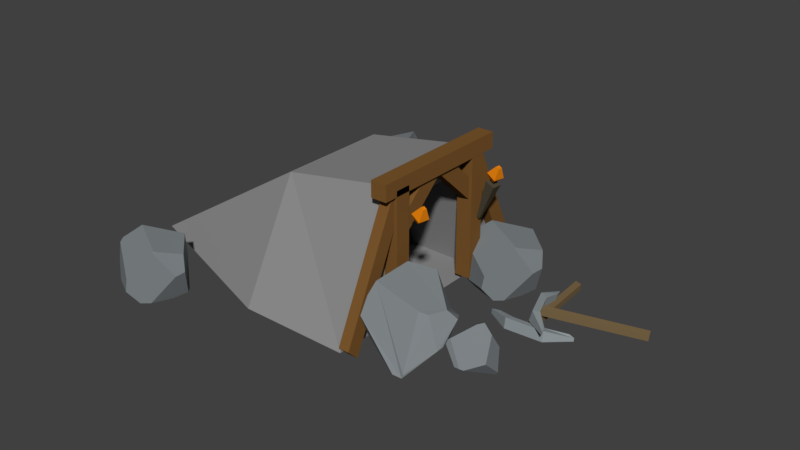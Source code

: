 # Source: StoneMineFlat1.blend  (saved by Blender 2.79.0; exported with 4.5.12 LTS)
import bpy
from mathutils import Matrix  # noqa: F401  (used for matrix-valued properties, if any)

bpy.ops.wm.read_factory_settings(use_empty=True)
scene = bpy.context.scene
scene.name = 'Scene'

# ---- collections
col_collection_1 = bpy.data.collections.new('Collection 1'); scene.collection.children.link(col_collection_1)

# ---- materials (node trees are filled in below, after node groups)
mat_boulder = bpy.data.materials.new('Boulder')
mat_boulder.alpha_threshold = 0.0
mat_boulder.use_transparent_shadow = False
mat_boulder.diffuse_color = (0.2195, 0.2423, 0.2542, 1.0)
mat_boulder.roughness = 0.5
mat_wood = bpy.data.materials.new('Wood')
mat_wood.alpha_threshold = 0.0
mat_wood.use_transparent_shadow = False
mat_wood.diffuse_color = (0.1779, 0.1221, 0.05781, 1.0)
mat_wood.roughness = 0.5
mat_metal = bpy.data.materials.new('Metal')
mat_metal.alpha_threshold = 0.0
mat_metal.use_transparent_shadow = False
mat_metal.diffuse_color = (0.2747, 0.3095, 0.3231, 1.0)
mat_metal.roughness = 0.5
mat_boulder_001 = bpy.data.materials.new('Boulder.001')
mat_boulder_001.alpha_threshold = 0.0
mat_boulder_001.use_transparent_shadow = False
mat_boulder_001.diffuse_color = (0.2747, 0.2747, 0.2747, 1.0)
mat_boulder_001.roughness = 0.5
mat_black_001 = bpy.data.materials.new('Black.001')
mat_black_001.alpha_threshold = 0.0
mat_black_001.use_transparent_shadow = False
mat_black_001.diffuse_color = (0.0382, 0.0382, 0.0382, 1.0)
mat_black_001.roughness = 0.5
mat_dirt_001 = bpy.data.materials.new('Dirt.001')
mat_dirt_001.alpha_threshold = 0.0
mat_dirt_001.use_transparent_shadow = False
mat_dirt_001.diffuse_color = (0.3278, 0.1812, 0.0865, 1.0)
mat_dirt_001.roughness = 0.5
mat_dirt_001.line_color = (0.0, 0.0, 0.0, 1.0)
mat_wood_003 = bpy.data.materials.new('Wood.003')
mat_wood_003.alpha_threshold = 0.0
mat_wood_003.use_transparent_shadow = False
mat_wood_003.diffuse_color = (0.2016, 0.09531, 0.02624, 1.0)
mat_wood_003.roughness = 0.5
mat_fire_001 = bpy.data.materials.new('Fire.001')
mat_fire_001.alpha_threshold = 0.0
mat_fire_001.use_transparent_shadow = False
mat_fire_001.diffuse_color = (0.8, 0.2281, 0.005396, 1.0)
mat_fire_001.roughness = 0.5
mat_wood_002 = bpy.data.materials.new('Wood.002')
mat_wood_002.alpha_threshold = 0.0
mat_wood_002.use_transparent_shadow = False
mat_wood_002.diffuse_color = (0.08022, 0.06663, 0.04374, 1.0)
mat_wood_002.roughness = 0.5

# ---- material node trees

# ---- world
world_world = bpy.data.worlds.new('World'); scene.world = world_world
world_world.color = (0.05088, 0.05088, 0.05088)
world_world.use_sun_shadow = False
world_world.sun_shadow_jitter_overblur = 0.0
world_world.cycles.sampling_method = 'MANUAL'

# ---- meshes
me_cube_032 = bpy.data.meshes.new('Cube.032')
me_cube_032.from_pydata([(1.073, 1.035, -0.8276), (-1.735, -0.239, 0.008011), (-1.717, -0.2958, -0.05891), (-1.738, -0.2267, 0.02389), (0.9198, 0.1976, 1.545), (1.059, 1.06, -0.8167), (1.081, 1.04, -0.8117), (-1.276, 0.09081, 1.041), (0.3116, -0.7435, 1.577), (-0.1062, 1.211, 1.127), (0.9062, 0.2056, 1.553), (0.9202, 0.1303, 1.549), (0.3391, -0.795, 1.53), (0.3359, -0.7802, 1.549), (0.9729, 0.1699, 1.508), (0.3553, -0.7148, 1.583), (0.891, 0.1042, 1.568), (1.091, 0.9966, -0.8411), (1.051, 1.018, -0.8672), (-1.688, -0.3654, -0.1329), (0.1128, -1.503, 0.1815), (0.7906, -1.162, -0.7076), (0.2742, -1.533, -0.3383), (1.148, 0.9755, -0.7885), (1.126, 0.9742, -0.8178), (0.08329, 1.544, -0.05456), (1.035, 1.081, -0.8211), (1.02, 1.032, -0.8867), (-1.732, -0.2389, -0.05686), (-1.731, -0.242, -0.05972), (-1.736, -0.2165, -0.04106), (-1.679, -0.3624, -0.2004), (-0.9985, 0.6364, -1.146), (-0.7475, -0.803, -1.164), (-0.3178, -0.5302, -1.432), (-0.2847, 0.4161, -1.547), (-0.9874, 0.6172, -1.174), (-1.354, -0.474, -0.857), (1.314, 0.1223, 0.9456), (1.226, -0.2058, 0.7609), (1.048, -0.8718, -0.601), (1.289, 0.02244, -0.5895), (1.438, 0.5748, -0.3936)], [], [(14, 4, 11), (16, 10, 9, 7, 8, 15), (34, 33, 37, 36, 35), (18, 0, 17), (5, 6, 0), (33, 34, 21, 22), (41, 42, 38, 39, 40), (31, 19, 2, 29), (28, 1, 3, 30), (38, 14, 11, 16, 15, 13, 12, 39), (13, 15, 8), (19, 20, 12, 13, 8, 7, 3, 1, 2), (10, 16, 11, 4), (27, 26, 5, 0, 18), (0, 6, 23, 24, 17), (42, 41, 24, 23), (42, 23, 6, 5, 26, 25, 9, 10, 4, 14, 38), (32, 30, 3, 7, 9, 25), (35, 36, 32, 25, 26, 27), (33, 22, 20, 19, 31, 37), (2, 1, 28, 29), (36, 37, 31, 29, 28, 30, 32), (21, 34, 35, 27, 18, 17, 24, 41, 40), (20, 22, 21, 40, 39, 12)])
me_cube_032.materials.append(mat_boulder)
me_cube_032.use_remesh_preserve_volume = False
me_cube_032.use_remesh_preserve_attributes = False
me_cube_032.use_mirror_vertex_groups = False
me_cube_032.update()
me_cube_031 = bpy.data.meshes.new('Cube.031')
me_cube_031.from_pydata([(0.8677, -0.669, 1.028), (0.9817, -0.5979, 1.181), (0.8721, -0.6729, 1.022), (0.9689, -0.5991, 1.192), (0.6385, -1.056, 0.7448), (0.4601, 1.655, 0.6185), (-1.261, -0.3693, 0.8537), (-0.8774, 0.459, 1.243), (-0.9096, 0.6953, 0.8611), (1.196, -0.8282, 0.3179), (-0.9853, -1.537, -0.1521), (-0.8376, -1.486, -0.4202), (0.06118, -0.03405, -1.546), (0.5518, -0.5479, -1.233), (0.8495, -1.033, 0.3226), (0.9863, -0.9571, 0.3511), (1.221, -0.8028, 0.1989), (1.31, -0.4968, -0.6083), (-0.1607, -1.397, -0.5274), (0.1441, -1.133, -0.7682), (1.185, -0.5073, -0.6983), (0.7126, 1.736, -0.2853), (0.0254, 0.6291, -1.441), (-0.06949, 1.115, -1.269), (0.8844, 0.3364, -0.7931), (-1.148, 0.513, 0.2772), (-1.377, -0.4923, 0.6847), (-1.036, -1.415, -0.1388), (-1.048, 0.5576, -0.001115), (0.8484, -0.6512, 1.055), (-0.4155, 0.5033, 1.357), (0.9665, -0.5937, 1.197), (0.08409, 0.582, 1.189), (0.1213, -0.2671, 1.329)], [], [(25, 26, 6, 7, 8), (15, 9, 2, 1, 3, 4, 14), (0, 1, 2), (23, 21, 24, 22), (30, 33, 31, 29, 32), (30, 7, 6, 33), (20, 19, 13), (25, 28, 27, 26), (15, 16, 9), (11, 12, 13, 19, 18), (17, 16, 15, 14, 18, 19, 20), (11, 18, 14, 4, 10), (28, 23, 22, 12, 11, 10, 27), (20, 13, 12, 22, 24, 17), (23, 28, 25, 8, 5, 21), (4, 3, 31, 33, 6, 26, 27, 10), (5, 8, 7, 30, 32), (0, 29, 31, 3, 1), (17, 24, 21, 5, 32, 29, 0, 2, 9, 16)])
me_cube_031.materials.append(mat_boulder)
me_cube_031.use_remesh_preserve_volume = False
me_cube_031.use_remesh_preserve_attributes = False
me_cube_031.use_mirror_vertex_groups = False
me_cube_031.update()
me_cube_030 = bpy.data.meshes.new('Cube.030')
me_cube_030.from_pydata([(0.7099, -0.4965, 1.36), (-0.8822, 0.725, 0.7196), (0.649, 1.614, 0.5554), (0.6545, 1.261, 0.7812), (0.7997, -0.1495, 1.261), (-0.8091, -0.6531, 1.178), (-1.094, -0.23, 0.9967), (1.18, -0.9472, 0.1947), (1.308, -0.7883, -0.04192), (-0.9257, -1.251, -0.2692), (-0.8465, 0.9794, 0.5671), (0.8568, 1.495, -0.07597), (0.04701, 0.9226, -0.7652), (-1.109, 0.6601, -0.06219), (-1.487, -0.2958, -0.4079), (-1.085, -1.13, -0.5756), (-0.9328, -0.7496, -1.217), (-1.486, -0.2629, -0.4387), (1.343, -0.6742, -0.24), (1.303, 0.3369, -0.805), (0.07555, -0.1286, -1.547), (-0.09485, -0.3435, -1.571)], [], [(20, 19, 18, 21), (12, 13, 10, 2, 11), (9, 7, 0, 5), (8, 4, 0, 7), (6, 5, 0, 4, 3, 1), (15, 14, 17, 16), (3, 2, 10, 1), (14, 15, 9, 5, 6), (10, 13, 17, 14, 6, 1), (16, 17, 13, 12, 20, 21), (12, 11, 19, 20), (4, 8, 18, 19, 11, 2, 3), (15, 16, 21, 18, 8, 7, 9)])
me_cube_030.materials.append(mat_boulder)
me_cube_030.use_remesh_preserve_volume = False
me_cube_030.use_remesh_preserve_attributes = False
me_cube_030.use_mirror_vertex_groups = False
me_cube_030.update()
me_cylinder_001 = bpy.data.meshes.new('Cylinder.001')
me_cylinder_001.from_pydata([(0.05075, 1.0, -9.568), (-0.05075, 1.0, 9.568), (1.002, 0.309, -9.568), (0.9003, 0.309, 9.568), (0.6385, -0.809, -9.568), (0.537, -0.809, 9.568), (-0.537, -0.809, -9.568), (-0.6385, -0.809, 9.568), (-0.9003, 0.309, -9.568), (-1.002, 0.309, 9.568)], [], [(0, 1, 3, 2), (2, 3, 5, 4), (4, 5, 7, 6), (3, 1, 9, 7, 5), (6, 7, 9, 8), (8, 9, 1, 0), (0, 2, 4, 6, 8)])
me_cylinder_001.materials.append(mat_wood)
me_cylinder_001.use_remesh_preserve_volume = False
me_cylinder_001.use_remesh_preserve_attributes = False
me_cylinder_001.use_mirror_vertex_groups = False
me_cylinder_001.update()
me_cube_018 = bpy.data.meshes.new('Cube.018')
me_cube_018.from_pydata([(-0.274, -0.8103, -0.0601), (-0.274, -1.026, 0.275), (-0.274, 0.7031, -0.0601), (-0.274, 0.9744, 0.275), (0.2767, -0.8103, -0.0601), (0.2767, -1.026, 0.275), (0.2767, 0.7031, -0.0601), (0.2767, 0.9744, 0.275), (-0.274, 0.7031, -0.0601), (0.2767, 0.7031, -0.0601), (-0.1914, -1.939, -0.5257), (-0.08369, -2.195, -0.5313), (0.08635, -2.195, -0.5313), (0.1941, -1.939, -0.5257), (-0.1169, 2.14, -0.5013), (-0.1912, 1.683, -0.4636), (0.1939, 1.683, -0.4636), (0.1196, 2.14, -0.5013)], [], [(0, 1, 3, 2), (6, 2, 15, 16), (6, 7, 5, 4), (5, 1, 11, 12), (2, 6, 4, 0), (7, 3, 1, 5), (6, 2, 8, 9), (13, 12, 11, 10), (4, 5, 12, 13), (1, 0, 10, 11), (0, 4, 13, 10), (15, 14, 17, 16), (3, 7, 17, 14), (2, 3, 14, 15), (7, 6, 16, 17)])
me_cube_018.materials.append(mat_metal)
me_cube_018.use_remesh_preserve_volume = False
me_cube_018.use_remesh_preserve_attributes = False
me_cube_018.use_mirror_vertex_groups = False
me_cube_018.update()
me_cube_017 = bpy.data.meshes.new('Cube.017')
me_cube_017.from_pydata([(-0.274, -0.8103, -0.0601), (-0.274, -1.026, 0.275), (-0.274, 0.7031, -0.0601), (-0.274, 0.9744, 0.275), (0.2767, -0.8103, -0.0601), (0.2767, -1.026, 0.275), (0.2767, 0.7031, -0.0601), (0.2767, 0.9744, 0.275), (-0.274, 0.7031, -0.0601), (0.2767, 0.7031, -0.0601), (-0.1914, -1.939, -0.5257), (-0.08369, -2.195, -0.5313), (0.08635, -2.195, -0.5313), (0.1941, -1.939, -0.5257), (-0.1169, 2.14, -0.5013), (-0.1912, 1.683, -0.4636), (0.1939, 1.683, -0.4636), (0.1196, 2.14, -0.5013)], [], [(0, 1, 3, 2), (6, 2, 15, 16), (6, 7, 5, 4), (5, 1, 11, 12), (2, 6, 4, 0), (7, 3, 1, 5), (6, 2, 8, 9), (13, 12, 11, 10), (4, 5, 12, 13), (1, 0, 10, 11), (0, 4, 13, 10), (15, 14, 17, 16), (3, 7, 17, 14), (2, 3, 14, 15), (7, 6, 16, 17)])
me_cube_017.materials.append(mat_metal)
me_cube_017.use_remesh_preserve_volume = False
me_cube_017.use_remesh_preserve_attributes = False
me_cube_017.use_mirror_vertex_groups = False
me_cube_017.update()
me_cylinder = bpy.data.meshes.new('Cylinder')
me_cylinder.from_pydata([(0.05075, 1.0, -9.568), (-0.05075, 1.0, 9.568), (1.002, 0.309, -9.568), (0.9003, 0.309, 9.568), (0.6385, -0.809, -9.568), (0.537, -0.809, 9.568), (-0.537, -0.809, -9.568), (-0.6385, -0.809, 9.568), (-0.9003, 0.309, -9.568), (-1.002, 0.309, 9.568)], [], [(0, 1, 3, 2), (2, 3, 5, 4), (4, 5, 7, 6), (3, 1, 9, 7, 5), (6, 7, 9, 8), (8, 9, 1, 0), (0, 2, 4, 6, 8)])
me_cylinder.materials.append(mat_wood)
me_cylinder.use_remesh_preserve_volume = False
me_cylinder.use_remesh_preserve_attributes = False
me_cylinder.use_mirror_vertex_groups = False
me_cylinder.update()
me_cube_016 = bpy.data.meshes.new('Cube.016')
me_cube_016.from_pydata([(1.073, 1.035, -0.8276), (-1.735, -0.239, 0.008011), (-1.717, -0.2958, -0.05891), (-1.738, -0.2267, 0.02389), (0.9198, 0.1976, 1.545), (1.059, 1.06, -0.8167), (1.081, 1.04, -0.8117), (-1.276, 0.09081, 1.041), (0.3116, -0.7435, 1.577), (-0.1062, 1.211, 1.127), (0.9062, 0.2056, 1.553), (0.9202, 0.1303, 1.549), (0.3391, -0.795, 1.53), (0.3359, -0.7802, 1.549), (0.9729, 0.1699, 1.508), (0.3553, -0.7148, 1.583), (0.891, 0.1042, 1.568), (1.091, 0.9966, -0.8411), (1.051, 1.018, -0.8672), (-1.688, -0.3654, -0.1329), (0.1128, -1.503, 0.1815), (0.7906, -1.162, -0.7076), (0.2742, -1.533, -0.3383), (1.148, 0.9755, -0.7885), (1.126, 0.9742, -0.8178), (0.08329, 1.544, -0.05456), (1.035, 1.081, -0.8211), (1.02, 1.032, -0.8867), (-1.732, -0.2389, -0.05686), (-1.731, -0.242, -0.05972), (-1.736, -0.2165, -0.04106), (-1.679, -0.3624, -0.2004), (-0.9985, 0.6364, -1.146), (-0.7475, -0.803, -1.164), (-0.3178, -0.5302, -1.432), (-0.2847, 0.4161, -1.547), (-0.9874, 0.6172, -1.174), (-1.354, -0.474, -0.857), (1.314, 0.1223, 0.9456), (1.226, -0.2058, 0.7609), (1.048, -0.8718, -0.601), (1.289, 0.02244, -0.5895), (1.438, 0.5748, -0.3936)], [], [(14, 4, 11), (16, 10, 9, 7, 8, 15), (34, 33, 37, 36, 35), (18, 0, 17), (5, 6, 0), (33, 34, 21, 22), (41, 42, 38, 39, 40), (31, 19, 2, 29), (28, 1, 3, 30), (38, 14, 11, 16, 15, 13, 12, 39), (13, 15, 8), (19, 20, 12, 13, 8, 7, 3, 1, 2), (10, 16, 11, 4), (27, 26, 5, 0, 18), (0, 6, 23, 24, 17), (42, 41, 24, 23), (42, 23, 6, 5, 26, 25, 9, 10, 4, 14, 38), (32, 30, 3, 7, 9, 25), (35, 36, 32, 25, 26, 27), (33, 22, 20, 19, 31, 37), (2, 1, 28, 29), (36, 37, 31, 29, 28, 30, 32), (21, 34, 35, 27, 18, 17, 24, 41, 40), (20, 22, 21, 40, 39, 12)])
me_cube_016.materials.append(mat_boulder)
me_cube_016.use_remesh_preserve_volume = False
me_cube_016.use_remesh_preserve_attributes = False
me_cube_016.use_mirror_vertex_groups = False
me_cube_016.update()
me_cube_015 = bpy.data.meshes.new('Cube.015')
me_cube_015.from_pydata([(0.7099, -0.4965, 1.36), (-0.8822, 0.725, 0.7196), (0.649, 1.614, 0.5554), (0.6545, 1.261, 0.7812), (0.7997, -0.1495, 1.261), (-0.8091, -0.6531, 1.178), (-1.094, -0.23, 0.9967), (1.18, -0.9472, 0.1947), (1.308, -0.7883, -0.04192), (-0.9257, -1.251, -0.2692), (-0.8465, 0.9794, 0.5671), (0.8568, 1.495, -0.07597), (0.04701, 0.9226, -0.7652), (-1.109, 0.6601, -0.06219), (-1.487, -0.2958, -0.4079), (-1.085, -1.13, -0.5756), (-0.9328, -0.7496, -1.217), (-1.486, -0.2629, -0.4387), (1.343, -0.6742, -0.24), (1.303, 0.3369, -0.805), (0.07555, -0.1286, -1.547), (-0.09485, -0.3435, -1.571)], [], [(20, 19, 18, 21), (12, 13, 10, 2, 11), (9, 7, 0, 5), (8, 4, 0, 7), (6, 5, 0, 4, 3, 1), (15, 14, 17, 16), (3, 2, 10, 1), (14, 15, 9, 5, 6), (10, 13, 17, 14, 6, 1), (16, 17, 13, 12, 20, 21), (12, 11, 19, 20), (4, 8, 18, 19, 11, 2, 3), (15, 16, 21, 18, 8, 7, 9)])
me_cube_015.materials.append(mat_boulder)
me_cube_015.use_remesh_preserve_volume = False
me_cube_015.use_remesh_preserve_attributes = False
me_cube_015.use_mirror_vertex_groups = False
me_cube_015.update()
me_cube_014 = bpy.data.meshes.new('Cube.014')
me_cube_014.from_pydata([(0.8677, -0.669, 1.028), (0.9817, -0.5979, 1.181), (0.8721, -0.6729, 1.022), (0.9689, -0.5991, 1.192), (0.6385, -1.056, 0.7448), (0.4601, 1.655, 0.6185), (-1.261, -0.3693, 0.8537), (-0.8774, 0.459, 1.243), (-0.9096, 0.6953, 0.8611), (1.196, -0.8282, 0.3179), (-0.9853, -1.537, -0.1521), (-0.8376, -1.486, -0.4202), (0.06118, -0.03405, -1.546), (0.5518, -0.5479, -1.233), (0.8495, -1.033, 0.3226), (0.9863, -0.9571, 0.3511), (1.221, -0.8028, 0.1989), (1.31, -0.4968, -0.6083), (-0.1607, -1.397, -0.5274), (0.1441, -1.133, -0.7682), (1.185, -0.5073, -0.6983), (0.7126, 1.736, -0.2853), (0.0254, 0.6291, -1.441), (-0.06949, 1.115, -1.269), (0.8844, 0.3364, -0.7931), (-1.148, 0.513, 0.2772), (-1.377, -0.4923, 0.6847), (-1.036, -1.415, -0.1388), (-1.048, 0.5576, -0.001115), (0.8484, -0.6512, 1.055), (-0.4155, 0.5033, 1.357), (0.9665, -0.5937, 1.197), (0.08409, 0.582, 1.189), (0.1213, -0.2671, 1.329)], [], [(25, 26, 6, 7, 8), (15, 9, 2, 1, 3, 4, 14), (0, 1, 2), (23, 21, 24, 22), (30, 33, 31, 29, 32), (30, 7, 6, 33), (20, 19, 13), (25, 28, 27, 26), (15, 16, 9), (11, 12, 13, 19, 18), (17, 16, 15, 14, 18, 19, 20), (11, 18, 14, 4, 10), (28, 23, 22, 12, 11, 10, 27), (20, 13, 12, 22, 24, 17), (23, 28, 25, 8, 5, 21), (4, 3, 31, 33, 6, 26, 27, 10), (5, 8, 7, 30, 32), (0, 29, 31, 3, 1), (17, 24, 21, 5, 32, 29, 0, 2, 9, 16)])
me_cube_014.materials.append(mat_boulder)
me_cube_014.use_remesh_preserve_volume = False
me_cube_014.use_remesh_preserve_attributes = False
me_cube_014.use_mirror_vertex_groups = False
me_cube_014.update()
me_cube_029 = bpy.data.meshes.new('Cube.029')
me_cube_029.from_pydata([(-2.9, -0.9727, -0.9886), (0.2648, -0.9727, 1.011), (-2.9, 1.027, -0.9886), (0.2648, 1.027, 1.011), (2.265, -2.072, -0.9886), (2.265, -0.9727, 1.366), (2.265, 2.073, -0.9886), (2.265, 1.027, 1.366), (0.281, 2.073, -0.9886), (0.281, 1.027, 1.011), (0.281, -2.072, -0.9886), (0.281, -0.9727, 1.011), (2.265, -1.29, -0.9886), (2.265, 1.334, -0.9886), (2.265, -0.7108, 0.9744), (2.265, 0.7808, 0.9744), (0.8987, 1.334, -0.9886), (0.8987, 1.988, -0.9886), (0.8987, -0.8369, 1.043), (0.8987, 0.9422, 1.043), (0.8987, -1.936, -0.9886), (0.8987, -1.29, -0.9886), (0.8987, 0.7808, 0.9744), (0.8987, -0.7108, 0.9744), (2.265, -1.29, -0.9886), (0.8987, -1.29, -0.9886), (0.8987, 1.334, -0.9886), (2.265, 1.334, -0.9886), (2.265, -1.29, -0.9886), (0.8987, -1.29, -0.9886)], [], [(10, 4, 5, 11, 1), (10, 1, 0), (3, 2, 0, 1), (5, 4, 20, 18), (8, 2, 3, 9), (9, 7, 6, 8), (1, 11, 5, 7, 9, 3), (17, 19, 18, 20, 21, 23, 22, 16), (6, 7, 19, 17), (13, 6, 17, 16), (15, 22, 16, 13), (4, 12, 21, 20), (12, 21, 23, 14), (7, 5, 18, 19), (14, 15, 22, 23), (13, 6, 7, 5, 4, 12, 14, 15), (12, 21, 25, 24), (16, 25, 23, 22), (16, 13, 27, 26), (29, 26, 27, 28), (13, 24, 28, 27), (25, 16, 26, 29), (24, 25, 29, 28)])
me_cube_029.polygons.foreach_set('material_index', [0, 0, 0, 0, 0, 0, 0, 0, 0, 0, 0, 0, 0, 0, 0, 0, 0, 1, 0, 0, 0, 1, 0])
me_cube_029.materials.append(mat_boulder_001)
me_cube_029.materials.append(mat_black_001)
me_cube_029.materials.append(mat_dirt_001)
me_cube_029.use_remesh_preserve_volume = False
me_cube_029.use_remesh_preserve_attributes = False
me_cube_029.use_mirror_vertex_groups = False
me_cube_029.update()
me_cube_028 = bpy.data.meshes.new('Cube.028')
me_cube_028.from_pydata([(-1.0, -1.0, -8.028), (-1.0, -1.0, 8.028), (-1.0, 1.0, -8.028), (-1.0, 1.0, 8.028), (1.0, -1.0, -8.028), (1.0, -1.0, 8.028), (1.0, 1.0, -8.028), (1.0, 1.0, 8.028)], [], [(0, 1, 3, 2), (2, 3, 7, 6), (6, 7, 5, 4), (4, 5, 1, 0), (2, 6, 4, 0), (7, 3, 1, 5)])
me_cube_028.materials.append(mat_wood_003)
me_cube_028.use_remesh_preserve_volume = False
me_cube_028.use_remesh_preserve_attributes = False
me_cube_028.use_mirror_vertex_groups = False
me_cube_028.update()
me_cube_027 = bpy.data.meshes.new('Cube.027')
me_cube_027.from_pydata([(-1.0, -1.0, -8.044), (-1.0, -1.0, 8.044), (-1.0, 1.0, -8.044), (-1.0, 1.0, 8.044), (1.0, -1.0, -8.044), (1.0, -1.0, 8.044), (1.0, 1.0, -8.044), (1.0, 1.0, 8.044)], [], [(0, 1, 3, 2), (2, 3, 7, 6), (6, 7, 5, 4), (4, 5, 1, 0), (2, 6, 4, 0), (7, 3, 1, 5)])
me_cube_027.materials.append(mat_wood_003)
me_cube_027.use_remesh_preserve_volume = False
me_cube_027.use_remesh_preserve_attributes = False
me_cube_027.use_mirror_vertex_groups = False
me_cube_027.update()
me_cube_026 = bpy.data.meshes.new('Cube.026')
me_cube_026.from_pydata([(-1.0, -1.0, -9.261), (-1.0, -1.0, 9.261), (-1.0, 1.0, -9.261), (-1.0, 1.0, 9.261), (1.0, -1.0, -9.261), (1.0, -1.0, 9.261), (1.0, 1.0, -9.261), (1.0, 1.0, 9.261)], [], [(0, 1, 3, 2), (2, 3, 7, 6), (6, 7, 5, 4), (4, 5, 1, 0), (2, 6, 4, 0), (7, 3, 1, 5)])
me_cube_026.materials.append(mat_wood_003)
me_cube_026.use_remesh_preserve_volume = False
me_cube_026.use_remesh_preserve_attributes = False
me_cube_026.use_mirror_vertex_groups = False
me_cube_026.update()
me_cube_025 = bpy.data.meshes.new('Cube.025')
me_cube_025.from_pydata([(-0.6871, -1.176, -4.601), (-0.6871, -0.8237, 4.601), (-0.6871, 0.8237, -4.601), (-0.6871, 1.176, 4.601), (0.6871, -1.176, -4.601), (0.6871, -0.8237, 4.601), (0.6871, 0.8237, -4.601), (0.6871, 1.176, 4.601)], [], [(0, 1, 3, 2), (2, 3, 7, 6), (6, 7, 5, 4), (4, 5, 1, 0), (2, 6, 4, 0), (7, 3, 1, 5)])
me_cube_025.materials.append(mat_wood_003)
me_cube_025.use_remesh_preserve_volume = False
me_cube_025.use_remesh_preserve_attributes = False
me_cube_025.use_mirror_vertex_groups = False
me_cube_025.update()
me_cube_024 = bpy.data.meshes.new('Cube.024')
me_cube_024.from_pydata([(-0.6871, -1.176, -4.601), (-0.6871, -0.8237, 4.601), (-0.6871, 0.8237, -4.601), (-0.6871, 1.176, 4.601), (0.6871, -1.176, -4.601), (0.6871, -0.8237, 4.601), (0.6871, 0.8237, -4.601), (0.6871, 1.176, 4.601)], [], [(0, 1, 3, 2), (2, 3, 7, 6), (6, 7, 5, 4), (4, 5, 1, 0), (2, 6, 4, 0), (7, 3, 1, 5)])
me_cube_024.materials.append(mat_wood_003)
me_cube_024.use_remesh_preserve_volume = False
me_cube_024.use_remesh_preserve_attributes = False
me_cube_024.use_mirror_vertex_groups = False
me_cube_024.update()
me_cube_023 = bpy.data.meshes.new('Cube.023')
me_cube_023.from_pydata([(-0.8029, -0.8029, -1.696), (-1.453, -1.453, -0.3759), (-0.8029, 0.8029, -1.696), (-1.453, 1.453, -0.3759), (0.8029, -0.8029, -1.696), (1.453, -1.453, -0.3759), (0.8029, 0.8029, -1.696), (1.453, 1.453, -0.3759), (-0.4703, -0.4703, 2.377), (-0.4703, 0.4703, 2.377), (0.4703, 0.4703, 2.377), (0.4703, -0.4703, 2.377)], [], [(0, 1, 3, 2), (2, 3, 7, 6), (6, 7, 5, 4), (4, 5, 1, 0), (2, 6, 4, 0), (5, 7, 10, 11), (10, 9, 8, 11), (3, 1, 8, 9), (1, 5, 11, 8), (7, 3, 9, 10)])
me_cube_023.materials.append(mat_fire_001)
me_cube_023.use_remesh_preserve_volume = False
me_cube_023.use_remesh_preserve_attributes = False
me_cube_023.use_mirror_vertex_groups = False
me_cube_023.update()
me_cube_022 = bpy.data.meshes.new('Cube.022')
me_cube_022.from_pydata([(-0.3073, -0.3073, -5.511), (-1.0, -1.0, 2.82), (-0.3073, 0.3073, -5.511), (-1.0, 1.0, 2.82), (0.3073, -0.3073, -5.511), (1.0, -1.0, 2.82), (0.3073, 0.3073, -5.511), (1.0, 1.0, 2.82)], [], [(0, 1, 3, 2), (2, 3, 7, 6), (6, 7, 5, 4), (4, 5, 1, 0), (2, 6, 4, 0), (7, 3, 1, 5)])
me_cube_022.materials.append(mat_wood_002)
me_cube_022.use_remesh_preserve_volume = False
me_cube_022.use_remesh_preserve_attributes = False
me_cube_022.use_mirror_vertex_groups = False
me_cube_022.update()
me_cube_000 = bpy.data.meshes.new('Cube.000')
me_cube_000.from_pydata([(-0.8029, -0.8029, -1.696), (-1.453, -1.453, -0.3759), (-0.8029, 0.8029, -1.696), (-1.453, 1.453, -0.3759), (0.8029, -0.8029, -1.696), (1.453, -1.453, -0.3759), (0.8029, 0.8029, -1.696), (1.453, 1.453, -0.3759), (-0.4703, -0.4703, 2.377), (-0.4703, 0.4703, 2.377), (0.4703, 0.4703, 2.377), (0.4703, -0.4703, 2.377)], [], [(0, 1, 3, 2), (2, 3, 7, 6), (6, 7, 5, 4), (4, 5, 1, 0), (2, 6, 4, 0), (5, 7, 10, 11), (10, 9, 8, 11), (3, 1, 8, 9), (1, 5, 11, 8), (7, 3, 9, 10)])
me_cube_000.materials.append(mat_fire_001)
me_cube_000.use_remesh_preserve_volume = False
me_cube_000.use_remesh_preserve_attributes = False
me_cube_000.use_mirror_vertex_groups = False
me_cube_000.update()
me_cube_040 = bpy.data.meshes.new('Cube.040')
me_cube_040.from_pydata([(-0.6871, 1.982, -8.37), (-0.6871, -3.982, 8.37), (-0.6871, 3.982, -8.37), (-0.6871, -1.982, 8.37), (0.6871, 1.982, -8.37), (0.6871, -3.982, 8.37), (0.6871, 3.982, -8.37), (0.6871, -1.982, 8.37)], [], [(0, 1, 3, 2), (2, 3, 7, 6), (6, 7, 5, 4), (4, 5, 1, 0), (2, 6, 4, 0), (7, 3, 1, 5)])
me_cube_040.materials.append(mat_wood_003)
me_cube_040.use_remesh_preserve_volume = False
me_cube_040.use_remesh_preserve_attributes = False
me_cube_040.use_mirror_vertex_groups = False
me_cube_040.update()
me_cube_041 = bpy.data.meshes.new('Cube.041')
me_cube_041.from_pydata([(-0.6871, -4.016, -8.342), (-0.6871, 2.016, 8.342), (-0.6871, -2.016, -8.342), (-0.6871, 4.016, 8.342), (0.6871, -4.016, -8.342), (0.6871, 2.016, 8.342), (0.6871, -2.016, -8.342), (0.6871, 4.016, 8.342)], [], [(0, 1, 3, 2), (2, 3, 7, 6), (6, 7, 5, 4), (4, 5, 1, 0), (2, 6, 4, 0), (7, 3, 1, 5)])
me_cube_041.materials.append(mat_wood_003)
me_cube_041.use_remesh_preserve_volume = False
me_cube_041.use_remesh_preserve_attributes = False
me_cube_041.use_mirror_vertex_groups = False
me_cube_041.update()

# ---- objects
ob_cube_010 = bpy.data.objects.new('Cube.010', me_cube_032)
ob_cube_008 = bpy.data.objects.new('Cube.008', me_cube_031)
ob_cube_006 = bpy.data.objects.new('Cube.006', me_cube_030)
ob_cylinder_001 = bpy.data.objects.new('Cylinder.001', me_cylinder_001)
ob_cube_017 = bpy.data.objects.new('Cube.017', me_cube_018)
ob_cube_016 = bpy.data.objects.new('Cube.016', me_cube_017)
ob_cylinder = bpy.data.objects.new('Cylinder', me_cylinder)
ob_cube_015 = bpy.data.objects.new('Cube.015', me_cube_016)
ob_cube_014 = bpy.data.objects.new('Cube.014', me_cube_015)
ob_cube_013 = bpy.data.objects.new('Cube.013', me_cube_014)
ob_cube = bpy.data.objects.new('Cube', me_cube_029)
ob_cube_001 = bpy.data.objects.new('Cube.001', me_cube_028)
ob_cube_002 = bpy.data.objects.new('Cube.002', me_cube_027)
ob_cube_003 = bpy.data.objects.new('Cube.003', me_cube_026)
ob_cube_004 = bpy.data.objects.new('Cube.004', me_cube_025)
ob_cube_005 = bpy.data.objects.new('Cube.005', me_cube_024)
ob_cube_007 = bpy.data.objects.new('Cube.007', me_cube_023)
ob_cube_009 = bpy.data.objects.new('Cube.009', me_cube_022)
ob_cube_019 = bpy.data.objects.new('Cube.019', me_cube_000)
ob_cube_029 = bpy.data.objects.new('Cube.029', me_cube_040)
ob_cube_030 = bpy.data.objects.new('Cube.030', me_cube_041)

# ---- transforms, parenting, visibility, modifiers, constraints
ob_cube_010.location = (-4.346, -2.968, 0.1076)
ob_cube_010.rotation_euler = (0.0, 0.4698, 0.0)
ob_cube_010.scale = (0.5922, 0.5922, 0.5922)
ob_cube_010.lineart.crease_threshold = 0.0
ob_cube_008.location = (-2.966, 3.548, 0.7583)
ob_cube_008.rotation_euler = (4.93, -3.471, -3.334)
ob_cube_008.scale = (0.6434, 0.6434, 0.6434)
ob_cube_008.lineart.crease_threshold = 0.0
ob_cube_006.location = (-3.664, 2.434, 0.3327)
ob_cube_006.rotation_euler = (0.9662, -0.2038, -3.821)
ob_cube_006.scale = (0.4034, 0.4034, 0.4034)
ob_cube_006.lineart.crease_threshold = 0.0
ob_cylinder_001.location = (4.587, 1.213, 0.1524)
ob_cylinder_001.rotation_euler = (-0.7529, -1.457, 1.125)
ob_cylinder_001.scale = (0.1184, 0.1184, 0.1184)
ob_cylinder_001.lineart.crease_threshold = 0.0
ob_cube_017.location = (3.534, 0.7957, 0.2938)
ob_cube_017.rotation_euler = (-0.3093, -1.313, 0.6748)
ob_cube_017.scale = (0.4487, 0.4487, 0.4487)
ob_cube_017.lineart.crease_threshold = 0.0
ob_cube_016.location = (3.542, 0.2561, 0.08034)
ob_cube_016.rotation_euler = (0.0, -1.393, 1.639)
ob_cube_016.scale = (0.4487, 0.4487, 0.4487)
ob_cube_016.lineart.crease_threshold = 0.0
ob_cylinder.location = (3.451, 1.392, 0.01722)
ob_cylinder.rotation_euler = (3.142, -1.586, -1.503)
ob_cylinder.scale = (0.1184, 0.1184, 0.1184)
ob_cylinder.lineart.crease_threshold = 0.0
ob_cube_015.location = (1.97, 1.682, 0.4616)
ob_cube_015.rotation_euler = (0.0, 0.4698, 0.0)
ob_cube_015.scale = (0.5922, 0.5922, 0.5922)
ob_cube_015.lineart.crease_threshold = 0.0
ob_cube_014.location = (3.425, -1.328, 0.3327)
ob_cube_014.rotation_euler = (0.9662, -0.2038, -1.221)
ob_cube_014.scale = (0.4034, 0.4034, 0.4034)
ob_cube_014.lineart.crease_threshold = 0.0
ob_cube_013.location = (2.252, -1.922, 0.7583)
ob_cube_013.rotation_euler = (4.93, -3.471, -0.7345)
ob_cube_013.scale = (0.6434, 0.6434, 0.6434)
ob_cube_013.lineart.crease_threshold = 0.0
ob_cube.location = (-1.89, -0.004705, 1.324)
ob_cube.scale = (1.343, 1.343, 1.343)
ob_cube.lineart.crease_threshold = 0.0
ob_cube_001.location = (1.284, -1.215, 1.652)
ob_cube_001.scale = (0.1889, 0.1889, 0.1889)
ob_cube_001.lineart.crease_threshold = 0.0
ob_cube_002.location = (1.279, 1.261, 1.645)
ob_cube_002.scale = (0.1889, 0.1889, 0.1889)
ob_cube_002.lineart.crease_threshold = 0.0
ob_cube_003.location = (1.284, 0.01932, 3.223)
ob_cube_003.rotation_euler = (4.712, 0.0, 0.0)
ob_cube_003.scale = (0.1889, 0.1889, 0.1889)
ob_cube_003.lineart.crease_threshold = 0.0
ob_cube_004.location = (1.275, -0.6188, 2.679)
ob_cube_004.rotation_euler = (5.498, -0.0, 0.0)
ob_cube_004.scale = (0.1889, 0.1889, 0.1889)
ob_cube_004.lineart.crease_threshold = 0.0
ob_cube_005.location = (1.272, 0.6725, 2.679)
ob_cube_005.rotation_euler = (5.498, -0.0, 3.142)
ob_cube_005.scale = (0.1889, 0.1889, 0.1889)
ob_cube_005.lineart.crease_threshold = 0.0
ob_cube_007.location = (1.94, 1.266, 2.731)
ob_cube_007.rotation_euler = (0.4316, -0.0, 1.347)
ob_cube_007.scale = (0.08941, 0.08941, 0.08941)
ob_cube_007.lineart.crease_threshold = 0.0
ob_cube_009.location = (1.76, 1.282, 2.196)
ob_cube_009.rotation_euler = (-0.3708, 0.0, 4.618)
ob_cube_009.scale = (0.1189, 0.1189, 0.1189)
ob_cube_009.lineart.crease_threshold = 0.0
ob_cube_019.location = (1.941, -1.24, 2.731)
ob_cube_019.rotation_euler = (0.4316, -0.0, 1.347)
ob_cube_019.scale = (0.08941, 0.08941, 0.08941)
ob_cube_019.lineart.crease_threshold = 0.0
ob_cube_029.location = (1.274, 2.035, 1.505)
ob_cube_029.rotation_euler = (5.498, -0.0, 3.142)
ob_cube_029.scale = (0.1889, 0.1889, 0.1889)
ob_cube_029.lineart.crease_threshold = 0.0
ob_cube_030.location = (1.274, -1.977, 1.515)
ob_cube_030.rotation_euler = (0.7854, -0.0, 3.142)
ob_cube_030.scale = (0.1889, 0.1889, 0.1889)
ob_cube_030.lineart.crease_threshold = 0.0

# ---- collection membership
col_collection_1.objects.link(ob_cube_010)
col_collection_1.objects.link(ob_cube_008)
col_collection_1.objects.link(ob_cube_006)
col_collection_1.objects.link(ob_cylinder_001)
col_collection_1.objects.link(ob_cube_017)
col_collection_1.objects.link(ob_cube_016)
col_collection_1.objects.link(ob_cylinder)
col_collection_1.objects.link(ob_cube_015)
col_collection_1.objects.link(ob_cube_014)
col_collection_1.objects.link(ob_cube_013)
col_collection_1.objects.link(ob_cube)
col_collection_1.objects.link(ob_cube_001)
col_collection_1.objects.link(ob_cube_002)
col_collection_1.objects.link(ob_cube_003)
col_collection_1.objects.link(ob_cube_004)
col_collection_1.objects.link(ob_cube_005)
col_collection_1.objects.link(ob_cube_007)
col_collection_1.objects.link(ob_cube_009)
col_collection_1.objects.link(ob_cube_019)
col_collection_1.objects.link(ob_cube_029)
col_collection_1.objects.link(ob_cube_030)

# ---- scene / render settings (as saved in the file)
scene.frame_start = 1; scene.frame_end = 250; scene.frame_set(1)
scene.render.engine = 'BLENDER_EEVEE_NEXT'
scene.render.resolution_percentage = 50
scene.render.dither_intensity = 0.0
scene.cycles.use_denoising = False
scene.cycles.samples = 128
scene.cycles.sampling_pattern = 'TABULATED_SOBOL'
scene.cycles.use_adaptive_sampling = False
scene.cycles.use_light_tree = False
scene.cycles.blur_glossy = 0.0
scene.cycles.sample_clamp_indirect = 0.0
scene.view_settings.view_transform = 'Standard'
bpy.context.view_layer.update()

# ---- added for rendering (the .blend has no active camera and no usable light): camera, sun
cam_auto = bpy.data.cameras.new('AutoCamera')
cam_auto.lens = 50.0
cam_auto.sensor_width = 36.0
cam_auto.clip_end = 1000.0
ob_auto_camera = bpy.data.objects.new('AutoCamera', cam_auto)
scene.collection.objects.link(ob_auto_camera)
ob_auto_camera.location = (13.9634, -16.2985, 12.3906)
ob_auto_camera.rotation_euler = (1.09748, -7.21219e-08, 0.694738)
scene.camera = ob_auto_camera
light_auto_sun = bpy.data.lights.new('AutoSun', 'SUN')
light_auto_sun.energy = 3.0
light_auto_sun.angle = 0.0523599
ob_auto_sun = bpy.data.objects.new('AutoSun', light_auto_sun)
scene.collection.objects.link(ob_auto_sun)
ob_auto_sun.rotation_euler = (0.872665, 0.174533, 0.523599)
bpy.context.view_layer.update()
